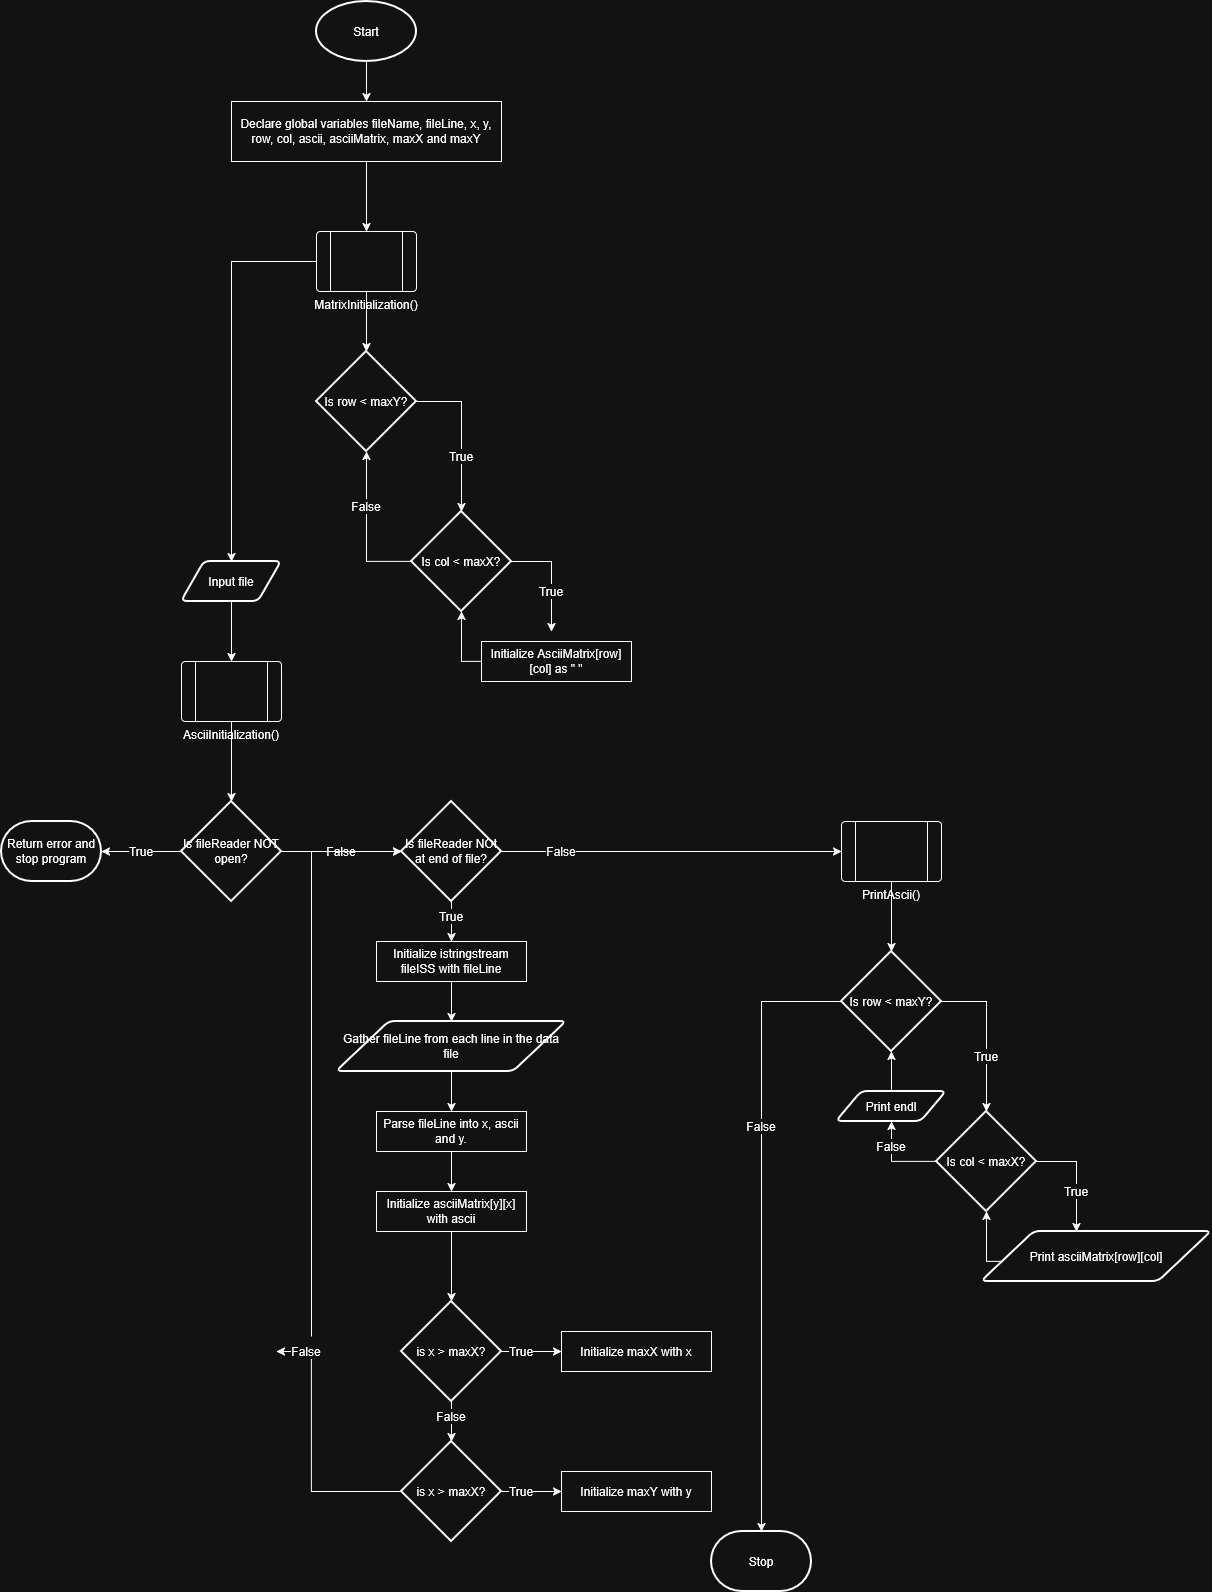

The diagram above was exported from draw.io. Its source (the exported page's mxGraphModel, read from the mxfile embedded in the PNG):
<mxGraphModel dx="1751" dy="1103" grid="1" gridSize="10" guides="1" tooltips="1" connect="1" arrows="1" fold="1" page="1" pageScale="1" pageWidth="1100" pageHeight="1700" math="0" shadow="0">
  <root>
    <mxCell id="0" />
    <mxCell id="1" parent="0" />
    <mxCell id="o6x5hvJrPXL5oyMoBKvP-96" style="edgeStyle=orthogonalEdgeStyle;rounded=0;orthogonalLoop=1;jettySize=auto;html=1;entryX=0.5;entryY=0;entryDx=0;entryDy=0;" edge="1" parent="1" source="o6x5hvJrPXL5oyMoBKvP-88" target="o6x5hvJrPXL5oyMoBKvP-89">
      <mxGeometry relative="1" as="geometry" />
    </mxCell>
    <mxCell id="o6x5hvJrPXL5oyMoBKvP-88" value="Start" style="strokeWidth=2;html=1;shape=mxgraph.flowchart.start_1;whiteSpace=wrap;" vertex="1" parent="1">
      <mxGeometry x="495" y="30" width="100" height="60" as="geometry" />
    </mxCell>
    <mxCell id="o6x5hvJrPXL5oyMoBKvP-97" style="edgeStyle=orthogonalEdgeStyle;rounded=0;orthogonalLoop=1;jettySize=auto;html=1;entryX=0.5;entryY=0;entryDx=0;entryDy=0;" edge="1" parent="1" source="o6x5hvJrPXL5oyMoBKvP-89" target="o6x5hvJrPXL5oyMoBKvP-94">
      <mxGeometry relative="1" as="geometry" />
    </mxCell>
    <mxCell id="o6x5hvJrPXL5oyMoBKvP-89" value="Declare global variables fileName, fileLine, x, y, row, col, ascii, asciiMatrix, maxX and maxY" style="rounded=0;whiteSpace=wrap;html=1;" vertex="1" parent="1">
      <mxGeometry x="410" y="130" width="270" height="60" as="geometry" />
    </mxCell>
    <mxCell id="o6x5hvJrPXL5oyMoBKvP-91" value="Is row &amp;lt; maxY?" style="strokeWidth=2;html=1;shape=mxgraph.flowchart.decision;whiteSpace=wrap;" vertex="1" parent="1">
      <mxGeometry x="495" y="380" width="100" height="100" as="geometry" />
    </mxCell>
    <mxCell id="o6x5hvJrPXL5oyMoBKvP-105" style="edgeStyle=orthogonalEdgeStyle;rounded=0;orthogonalLoop=1;jettySize=auto;html=1;" edge="1" parent="1" source="o6x5hvJrPXL5oyMoBKvP-92">
      <mxGeometry relative="1" as="geometry">
        <mxPoint x="730" y="660" as="targetPoint" />
      </mxGeometry>
    </mxCell>
    <mxCell id="o6x5hvJrPXL5oyMoBKvP-92" value="Is col &amp;lt; maxX?" style="strokeWidth=2;html=1;shape=mxgraph.flowchart.decision;whiteSpace=wrap;" vertex="1" parent="1">
      <mxGeometry x="590" y="540" width="100" height="100" as="geometry" />
    </mxCell>
    <mxCell id="o6x5hvJrPXL5oyMoBKvP-98" style="edgeStyle=orthogonalEdgeStyle;rounded=0;orthogonalLoop=1;jettySize=auto;html=1;entryX=0.5;entryY=0;entryDx=0;entryDy=0;" edge="1" parent="1" source="o6x5hvJrPXL5oyMoBKvP-94">
      <mxGeometry relative="1" as="geometry">
        <mxPoint x="410" y="590" as="targetPoint" />
      </mxGeometry>
    </mxCell>
    <mxCell id="o6x5hvJrPXL5oyMoBKvP-94" value="MatrixInitialization()" style="verticalLabelPosition=bottom;verticalAlign=top;html=1;shape=process;whiteSpace=wrap;rounded=1;size=0.14;arcSize=6;" vertex="1" parent="1">
      <mxGeometry x="495" y="260" width="100" height="60" as="geometry" />
    </mxCell>
    <mxCell id="o6x5hvJrPXL5oyMoBKvP-99" style="edgeStyle=orthogonalEdgeStyle;rounded=0;orthogonalLoop=1;jettySize=auto;html=1;entryX=0.5;entryY=0;entryDx=0;entryDy=0;entryPerimeter=0;" edge="1" parent="1" source="o6x5hvJrPXL5oyMoBKvP-94" target="o6x5hvJrPXL5oyMoBKvP-91">
      <mxGeometry relative="1" as="geometry" />
    </mxCell>
    <mxCell id="o6x5hvJrPXL5oyMoBKvP-100" style="edgeStyle=orthogonalEdgeStyle;rounded=0;orthogonalLoop=1;jettySize=auto;html=1;entryX=0.5;entryY=0;entryDx=0;entryDy=0;entryPerimeter=0;" edge="1" parent="1" source="o6x5hvJrPXL5oyMoBKvP-91" target="o6x5hvJrPXL5oyMoBKvP-92">
      <mxGeometry relative="1" as="geometry">
        <Array as="points">
          <mxPoint x="640" y="430" />
        </Array>
      </mxGeometry>
    </mxCell>
    <mxCell id="o6x5hvJrPXL5oyMoBKvP-101" value="True" style="text;html=1;whiteSpace=wrap;strokeColor=none;fillColor=none;align=center;verticalAlign=middle;rounded=0;labelBackgroundColor=default;" vertex="1" parent="1">
      <mxGeometry x="610" y="470" width="60" height="30" as="geometry" />
    </mxCell>
    <mxCell id="o6x5hvJrPXL5oyMoBKvP-104" value="Initialize AsciiMatrix[row][col] as &quot; &quot;" style="rounded=0;whiteSpace=wrap;html=1;" vertex="1" parent="1">
      <mxGeometry x="660" y="670" width="150" height="40" as="geometry" />
    </mxCell>
    <mxCell id="o6x5hvJrPXL5oyMoBKvP-106" style="edgeStyle=orthogonalEdgeStyle;rounded=0;orthogonalLoop=1;jettySize=auto;html=1;entryX=0.5;entryY=1;entryDx=0;entryDy=0;entryPerimeter=0;" edge="1" parent="1" source="o6x5hvJrPXL5oyMoBKvP-104" target="o6x5hvJrPXL5oyMoBKvP-92">
      <mxGeometry relative="1" as="geometry">
        <Array as="points">
          <mxPoint x="640" y="690" />
        </Array>
      </mxGeometry>
    </mxCell>
    <mxCell id="o6x5hvJrPXL5oyMoBKvP-108" style="edgeStyle=orthogonalEdgeStyle;rounded=0;orthogonalLoop=1;jettySize=auto;html=1;entryX=0.5;entryY=1;entryDx=0;entryDy=0;entryPerimeter=0;" edge="1" parent="1" source="o6x5hvJrPXL5oyMoBKvP-92" target="o6x5hvJrPXL5oyMoBKvP-91">
      <mxGeometry relative="1" as="geometry">
        <Array as="points">
          <mxPoint x="545" y="590" />
        </Array>
      </mxGeometry>
    </mxCell>
    <mxCell id="o6x5hvJrPXL5oyMoBKvP-109" value="False" style="text;html=1;whiteSpace=wrap;strokeColor=none;fillColor=none;align=center;verticalAlign=middle;rounded=0;labelBackgroundColor=default;" vertex="1" parent="1">
      <mxGeometry x="515" y="520" width="60" height="30" as="geometry" />
    </mxCell>
    <mxCell id="o6x5hvJrPXL5oyMoBKvP-111" value="True" style="text;html=1;whiteSpace=wrap;strokeColor=none;fillColor=none;align=center;verticalAlign=middle;rounded=0;labelBackgroundColor=default;" vertex="1" parent="1">
      <mxGeometry x="700" y="605" width="60" height="30" as="geometry" />
    </mxCell>
    <mxCell id="o6x5hvJrPXL5oyMoBKvP-112" value="Input file" style="shape=parallelogram;html=1;strokeWidth=2;perimeter=parallelogramPerimeter;whiteSpace=wrap;rounded=1;arcSize=12;size=0.23;" vertex="1" parent="1">
      <mxGeometry x="360" y="590" width="100" height="40" as="geometry" />
    </mxCell>
    <mxCell id="o6x5hvJrPXL5oyMoBKvP-115" style="edgeStyle=orthogonalEdgeStyle;rounded=0;orthogonalLoop=1;jettySize=auto;html=1;entryX=0;entryY=0.5;entryDx=0;entryDy=0;entryPerimeter=0;" edge="1" parent="1" source="o6x5hvJrPXL5oyMoBKvP-113" target="o6x5hvJrPXL5oyMoBKvP-120">
      <mxGeometry relative="1" as="geometry">
        <mxPoint x="540" y="880" as="targetPoint" />
      </mxGeometry>
    </mxCell>
    <mxCell id="o6x5hvJrPXL5oyMoBKvP-113" value="Is fileReader NOT open?" style="strokeWidth=2;html=1;shape=mxgraph.flowchart.decision;whiteSpace=wrap;" vertex="1" parent="1">
      <mxGeometry x="360" y="830" width="100" height="100" as="geometry" />
    </mxCell>
    <mxCell id="o6x5hvJrPXL5oyMoBKvP-114" style="edgeStyle=orthogonalEdgeStyle;rounded=0;orthogonalLoop=1;jettySize=auto;html=1;entryX=0.5;entryY=0;entryDx=0;entryDy=0;" edge="1" parent="1" source="o6x5hvJrPXL5oyMoBKvP-112" target="o6x5hvJrPXL5oyMoBKvP-117">
      <mxGeometry relative="1" as="geometry" />
    </mxCell>
    <mxCell id="o6x5hvJrPXL5oyMoBKvP-116" value="Return error and stop program" style="strokeWidth=2;html=1;shape=mxgraph.flowchart.terminator;whiteSpace=wrap;" vertex="1" parent="1">
      <mxGeometry x="180" y="850" width="100" height="60" as="geometry" />
    </mxCell>
    <mxCell id="o6x5hvJrPXL5oyMoBKvP-117" value="AsciiInitialization()" style="verticalLabelPosition=bottom;verticalAlign=top;html=1;shape=process;whiteSpace=wrap;rounded=1;size=0.14;arcSize=6;" vertex="1" parent="1">
      <mxGeometry x="360" y="690" width="100" height="60" as="geometry" />
    </mxCell>
    <mxCell id="o6x5hvJrPXL5oyMoBKvP-118" style="edgeStyle=orthogonalEdgeStyle;rounded=0;orthogonalLoop=1;jettySize=auto;html=1;entryX=0.5;entryY=0;entryDx=0;entryDy=0;entryPerimeter=0;" edge="1" parent="1" source="o6x5hvJrPXL5oyMoBKvP-117" target="o6x5hvJrPXL5oyMoBKvP-113">
      <mxGeometry relative="1" as="geometry" />
    </mxCell>
    <mxCell id="o6x5hvJrPXL5oyMoBKvP-125" style="edgeStyle=orthogonalEdgeStyle;rounded=0;orthogonalLoop=1;jettySize=auto;html=1;entryX=0.5;entryY=0;entryDx=0;entryDy=0;" edge="1" parent="1" source="o6x5hvJrPXL5oyMoBKvP-120" target="o6x5hvJrPXL5oyMoBKvP-124">
      <mxGeometry relative="1" as="geometry" />
    </mxCell>
    <mxCell id="o6x5hvJrPXL5oyMoBKvP-132" style="edgeStyle=orthogonalEdgeStyle;rounded=0;orthogonalLoop=1;jettySize=auto;html=1;entryX=0;entryY=0.5;entryDx=0;entryDy=0;" edge="1" parent="1" source="o6x5hvJrPXL5oyMoBKvP-120" target="o6x5hvJrPXL5oyMoBKvP-128">
      <mxGeometry relative="1" as="geometry" />
    </mxCell>
    <mxCell id="o6x5hvJrPXL5oyMoBKvP-120" value="Is fileReader NOt at end of file?" style="strokeWidth=2;html=1;shape=mxgraph.flowchart.decision;whiteSpace=wrap;" vertex="1" parent="1">
      <mxGeometry x="580" y="830" width="100" height="100" as="geometry" />
    </mxCell>
    <mxCell id="o6x5hvJrPXL5oyMoBKvP-122" value="False" style="text;html=1;whiteSpace=wrap;strokeColor=none;fillColor=none;align=center;verticalAlign=middle;rounded=0;labelBackgroundColor=default;" vertex="1" parent="1">
      <mxGeometry x="710" y="865" width="60" height="30" as="geometry" />
    </mxCell>
    <mxCell id="o6x5hvJrPXL5oyMoBKvP-154" style="edgeStyle=orthogonalEdgeStyle;rounded=0;orthogonalLoop=1;jettySize=auto;html=1;entryX=0.5;entryY=0;entryDx=0;entryDy=0;" edge="1" parent="1" source="o6x5hvJrPXL5oyMoBKvP-123" target="o6x5hvJrPXL5oyMoBKvP-153">
      <mxGeometry relative="1" as="geometry" />
    </mxCell>
    <mxCell id="o6x5hvJrPXL5oyMoBKvP-123" value="Gather fileLine from each line in the data file" style="shape=parallelogram;html=1;strokeWidth=2;perimeter=parallelogramPerimeter;whiteSpace=wrap;rounded=1;arcSize=12;size=0.23;" vertex="1" parent="1">
      <mxGeometry x="515" y="1050" width="230" height="50" as="geometry" />
    </mxCell>
    <mxCell id="o6x5hvJrPXL5oyMoBKvP-126" style="edgeStyle=orthogonalEdgeStyle;rounded=0;orthogonalLoop=1;jettySize=auto;html=1;entryX=0.5;entryY=0;entryDx=0;entryDy=0;" edge="1" parent="1" source="o6x5hvJrPXL5oyMoBKvP-124" target="o6x5hvJrPXL5oyMoBKvP-123">
      <mxGeometry relative="1" as="geometry" />
    </mxCell>
    <mxCell id="o6x5hvJrPXL5oyMoBKvP-124" value="Initialize istringstream fileISS with fileLine" style="rounded=0;whiteSpace=wrap;html=1;" vertex="1" parent="1">
      <mxGeometry x="555" y="970" width="150" height="40" as="geometry" />
    </mxCell>
    <mxCell id="o6x5hvJrPXL5oyMoBKvP-127" value="True" style="text;html=1;whiteSpace=wrap;strokeColor=none;fillColor=none;align=center;verticalAlign=middle;rounded=0;labelBackgroundColor=default;" vertex="1" parent="1">
      <mxGeometry x="600" y="930" width="60" height="30" as="geometry" />
    </mxCell>
    <mxCell id="o6x5hvJrPXL5oyMoBKvP-129" style="edgeStyle=orthogonalEdgeStyle;rounded=0;orthogonalLoop=1;jettySize=auto;html=1;entryX=1;entryY=0.5;entryDx=0;entryDy=0;entryPerimeter=0;" edge="1" parent="1" source="o6x5hvJrPXL5oyMoBKvP-113" target="o6x5hvJrPXL5oyMoBKvP-116">
      <mxGeometry relative="1" as="geometry" />
    </mxCell>
    <mxCell id="o6x5hvJrPXL5oyMoBKvP-119" value="True" style="text;html=1;whiteSpace=wrap;strokeColor=none;fillColor=none;align=center;verticalAlign=middle;rounded=0;labelBackgroundColor=default;" vertex="1" parent="1">
      <mxGeometry x="290" y="865" width="60" height="30" as="geometry" />
    </mxCell>
    <mxCell id="o6x5hvJrPXL5oyMoBKvP-131" value="False" style="text;html=1;whiteSpace=wrap;strokeColor=none;fillColor=none;align=center;verticalAlign=middle;rounded=0;labelBackgroundColor=default;" vertex="1" parent="1">
      <mxGeometry x="490" y="865" width="60" height="30" as="geometry" />
    </mxCell>
    <mxCell id="o6x5hvJrPXL5oyMoBKvP-150" style="edgeStyle=orthogonalEdgeStyle;rounded=0;orthogonalLoop=1;jettySize=auto;html=1;" edge="1" parent="1" source="o6x5hvJrPXL5oyMoBKvP-134">
      <mxGeometry relative="1" as="geometry">
        <mxPoint x="940" y="1560" as="targetPoint" />
      </mxGeometry>
    </mxCell>
    <mxCell id="o6x5hvJrPXL5oyMoBKvP-134" value="Is row &amp;lt; maxY?" style="strokeWidth=2;html=1;shape=mxgraph.flowchart.decision;whiteSpace=wrap;" vertex="1" parent="1">
      <mxGeometry x="1020" y="980" width="100" height="100" as="geometry" />
    </mxCell>
    <mxCell id="o6x5hvJrPXL5oyMoBKvP-135" style="edgeStyle=orthogonalEdgeStyle;rounded=0;orthogonalLoop=1;jettySize=auto;html=1;" edge="1" parent="1" source="o6x5hvJrPXL5oyMoBKvP-136">
      <mxGeometry relative="1" as="geometry">
        <mxPoint x="1255" y="1260" as="targetPoint" />
      </mxGeometry>
    </mxCell>
    <mxCell id="o6x5hvJrPXL5oyMoBKvP-149" style="edgeStyle=orthogonalEdgeStyle;rounded=0;orthogonalLoop=1;jettySize=auto;html=1;entryX=0.5;entryY=1;entryDx=0;entryDy=0;" edge="1" parent="1" source="o6x5hvJrPXL5oyMoBKvP-136" target="o6x5hvJrPXL5oyMoBKvP-147">
      <mxGeometry relative="1" as="geometry">
        <Array as="points">
          <mxPoint x="1070" y="1190" />
        </Array>
      </mxGeometry>
    </mxCell>
    <mxCell id="o6x5hvJrPXL5oyMoBKvP-136" value="Is col &amp;lt; maxX?" style="strokeWidth=2;html=1;shape=mxgraph.flowchart.decision;whiteSpace=wrap;" vertex="1" parent="1">
      <mxGeometry x="1115" y="1140" width="100" height="100" as="geometry" />
    </mxCell>
    <mxCell id="o6x5hvJrPXL5oyMoBKvP-137" style="edgeStyle=orthogonalEdgeStyle;rounded=0;orthogonalLoop=1;jettySize=auto;html=1;entryX=0.5;entryY=0;entryDx=0;entryDy=0;entryPerimeter=0;" edge="1" parent="1" source="o6x5hvJrPXL5oyMoBKvP-134" target="o6x5hvJrPXL5oyMoBKvP-136">
      <mxGeometry relative="1" as="geometry">
        <Array as="points">
          <mxPoint x="1165" y="1030" />
        </Array>
      </mxGeometry>
    </mxCell>
    <mxCell id="o6x5hvJrPXL5oyMoBKvP-138" value="True" style="text;html=1;whiteSpace=wrap;strokeColor=none;fillColor=none;align=center;verticalAlign=middle;rounded=0;labelBackgroundColor=default;" vertex="1" parent="1">
      <mxGeometry x="1135" y="1070" width="60" height="30" as="geometry" />
    </mxCell>
    <mxCell id="o6x5hvJrPXL5oyMoBKvP-140" style="edgeStyle=orthogonalEdgeStyle;rounded=0;orthogonalLoop=1;jettySize=auto;html=1;entryX=0.5;entryY=1;entryDx=0;entryDy=0;entryPerimeter=0;" edge="1" parent="1" target="o6x5hvJrPXL5oyMoBKvP-136">
      <mxGeometry relative="1" as="geometry">
        <Array as="points">
          <mxPoint x="1165" y="1290" />
        </Array>
        <mxPoint x="1185" y="1290" as="sourcePoint" />
      </mxGeometry>
    </mxCell>
    <mxCell id="o6x5hvJrPXL5oyMoBKvP-142" value="False" style="text;html=1;whiteSpace=wrap;strokeColor=none;fillColor=none;align=center;verticalAlign=middle;rounded=0;labelBackgroundColor=default;" vertex="1" parent="1">
      <mxGeometry x="1040" y="1160" width="60" height="30" as="geometry" />
    </mxCell>
    <mxCell id="o6x5hvJrPXL5oyMoBKvP-143" value="True" style="text;html=1;whiteSpace=wrap;strokeColor=none;fillColor=none;align=center;verticalAlign=middle;rounded=0;labelBackgroundColor=default;" vertex="1" parent="1">
      <mxGeometry x="1225" y="1205" width="60" height="30" as="geometry" />
    </mxCell>
    <mxCell id="o6x5hvJrPXL5oyMoBKvP-144" style="edgeStyle=orthogonalEdgeStyle;rounded=0;orthogonalLoop=1;jettySize=auto;html=1;entryX=0.5;entryY=0;entryDx=0;entryDy=0;entryPerimeter=0;" edge="1" parent="1" source="o6x5hvJrPXL5oyMoBKvP-128" target="o6x5hvJrPXL5oyMoBKvP-134">
      <mxGeometry relative="1" as="geometry" />
    </mxCell>
    <mxCell id="o6x5hvJrPXL5oyMoBKvP-128" value="PrintAscii()" style="verticalLabelPosition=bottom;verticalAlign=top;html=1;shape=process;whiteSpace=wrap;rounded=1;size=0.14;arcSize=6;" vertex="1" parent="1">
      <mxGeometry x="1020" y="850" width="100" height="60" as="geometry" />
    </mxCell>
    <mxCell id="o6x5hvJrPXL5oyMoBKvP-145" value="Print asciiMatrix[row][col]" style="shape=parallelogram;html=1;strokeWidth=2;perimeter=parallelogramPerimeter;whiteSpace=wrap;rounded=1;arcSize=12;size=0.23;" vertex="1" parent="1">
      <mxGeometry x="1160" y="1260" width="230" height="50" as="geometry" />
    </mxCell>
    <mxCell id="o6x5hvJrPXL5oyMoBKvP-147" value="Print endl" style="shape=parallelogram;html=1;strokeWidth=2;perimeter=parallelogramPerimeter;whiteSpace=wrap;rounded=1;arcSize=12;size=0.23;" vertex="1" parent="1">
      <mxGeometry x="1015" y="1120" width="110" height="30" as="geometry" />
    </mxCell>
    <mxCell id="o6x5hvJrPXL5oyMoBKvP-148" style="edgeStyle=orthogonalEdgeStyle;rounded=0;orthogonalLoop=1;jettySize=auto;html=1;entryX=0.5;entryY=1;entryDx=0;entryDy=0;entryPerimeter=0;" edge="1" parent="1" source="o6x5hvJrPXL5oyMoBKvP-147" target="o6x5hvJrPXL5oyMoBKvP-134">
      <mxGeometry relative="1" as="geometry" />
    </mxCell>
    <mxCell id="o6x5hvJrPXL5oyMoBKvP-151" value="Stop" style="strokeWidth=2;html=1;shape=mxgraph.flowchart.terminator;whiteSpace=wrap;" vertex="1" parent="1">
      <mxGeometry x="890" y="1560" width="100" height="60" as="geometry" />
    </mxCell>
    <mxCell id="o6x5hvJrPXL5oyMoBKvP-152" value="False" style="text;html=1;whiteSpace=wrap;strokeColor=none;fillColor=none;align=center;verticalAlign=middle;rounded=0;labelBackgroundColor=default;" vertex="1" parent="1">
      <mxGeometry x="910" y="1140" width="60" height="30" as="geometry" />
    </mxCell>
    <mxCell id="o6x5hvJrPXL5oyMoBKvP-156" style="edgeStyle=orthogonalEdgeStyle;rounded=0;orthogonalLoop=1;jettySize=auto;html=1;entryX=0.5;entryY=0;entryDx=0;entryDy=0;" edge="1" parent="1" source="o6x5hvJrPXL5oyMoBKvP-153" target="o6x5hvJrPXL5oyMoBKvP-155">
      <mxGeometry relative="1" as="geometry" />
    </mxCell>
    <mxCell id="o6x5hvJrPXL5oyMoBKvP-153" value="Parse fileLine into x, ascii and y." style="rounded=0;whiteSpace=wrap;html=1;" vertex="1" parent="1">
      <mxGeometry x="555" y="1140" width="150" height="40" as="geometry" />
    </mxCell>
    <mxCell id="o6x5hvJrPXL5oyMoBKvP-155" value="Initialize asciiMatrix[y][x] with ascii" style="rounded=0;whiteSpace=wrap;html=1;" vertex="1" parent="1">
      <mxGeometry x="555" y="1220" width="150" height="40" as="geometry" />
    </mxCell>
    <mxCell id="o6x5hvJrPXL5oyMoBKvP-163" style="edgeStyle=orthogonalEdgeStyle;rounded=0;orthogonalLoop=1;jettySize=auto;html=1;entryX=0;entryY=0.5;entryDx=0;entryDy=0;" edge="1" parent="1" source="o6x5hvJrPXL5oyMoBKvP-157" target="o6x5hvJrPXL5oyMoBKvP-161">
      <mxGeometry relative="1" as="geometry" />
    </mxCell>
    <mxCell id="o6x5hvJrPXL5oyMoBKvP-157" value="is x &amp;gt; maxX?" style="strokeWidth=2;html=1;shape=mxgraph.flowchart.decision;whiteSpace=wrap;" vertex="1" parent="1">
      <mxGeometry x="580" y="1330" width="100" height="100" as="geometry" />
    </mxCell>
    <mxCell id="o6x5hvJrPXL5oyMoBKvP-158" style="edgeStyle=orthogonalEdgeStyle;rounded=0;orthogonalLoop=1;jettySize=auto;html=1;entryX=0.5;entryY=0;entryDx=0;entryDy=0;entryPerimeter=0;" edge="1" parent="1" source="o6x5hvJrPXL5oyMoBKvP-155" target="o6x5hvJrPXL5oyMoBKvP-157">
      <mxGeometry relative="1" as="geometry" />
    </mxCell>
    <mxCell id="o6x5hvJrPXL5oyMoBKvP-165" style="edgeStyle=orthogonalEdgeStyle;rounded=0;orthogonalLoop=1;jettySize=auto;html=1;entryX=0;entryY=0.5;entryDx=0;entryDy=0;" edge="1" parent="1" source="o6x5hvJrPXL5oyMoBKvP-159" target="o6x5hvJrPXL5oyMoBKvP-162">
      <mxGeometry relative="1" as="geometry" />
    </mxCell>
    <mxCell id="o6x5hvJrPXL5oyMoBKvP-159" value="is x &amp;gt; maxX?" style="strokeWidth=2;html=1;shape=mxgraph.flowchart.decision;whiteSpace=wrap;" vertex="1" parent="1">
      <mxGeometry x="580" y="1470" width="100" height="100" as="geometry" />
    </mxCell>
    <mxCell id="o6x5hvJrPXL5oyMoBKvP-160" style="edgeStyle=orthogonalEdgeStyle;rounded=0;orthogonalLoop=1;jettySize=auto;html=1;entryX=0.5;entryY=0;entryDx=0;entryDy=0;entryPerimeter=0;" edge="1" parent="1" source="o6x5hvJrPXL5oyMoBKvP-157" target="o6x5hvJrPXL5oyMoBKvP-159">
      <mxGeometry relative="1" as="geometry" />
    </mxCell>
    <mxCell id="o6x5hvJrPXL5oyMoBKvP-161" value="Initialize maxX with x" style="rounded=0;whiteSpace=wrap;html=1;" vertex="1" parent="1">
      <mxGeometry x="740" y="1360" width="150" height="40" as="geometry" />
    </mxCell>
    <mxCell id="o6x5hvJrPXL5oyMoBKvP-162" value="Initialize maxY with y" style="rounded=0;whiteSpace=wrap;html=1;" vertex="1" parent="1">
      <mxGeometry x="740" y="1500" width="150" height="40" as="geometry" />
    </mxCell>
    <mxCell id="o6x5hvJrPXL5oyMoBKvP-166" style="edgeStyle=orthogonalEdgeStyle;rounded=0;orthogonalLoop=1;jettySize=auto;html=1;entryX=0;entryY=0.5;entryDx=0;entryDy=0;entryPerimeter=0;" edge="1" parent="1" source="o6x5hvJrPXL5oyMoBKvP-167" target="o6x5hvJrPXL5oyMoBKvP-120">
      <mxGeometry relative="1" as="geometry">
        <Array as="points">
          <mxPoint x="490" y="880" />
        </Array>
      </mxGeometry>
    </mxCell>
    <mxCell id="o6x5hvJrPXL5oyMoBKvP-168" value="" style="edgeStyle=orthogonalEdgeStyle;rounded=0;orthogonalLoop=1;jettySize=auto;html=1;entryX=0;entryY=0.5;entryDx=0;entryDy=0;entryPerimeter=0;" edge="1" parent="1" source="o6x5hvJrPXL5oyMoBKvP-159" target="o6x5hvJrPXL5oyMoBKvP-167">
      <mxGeometry relative="1" as="geometry">
        <mxPoint x="580" y="1520" as="sourcePoint" />
        <mxPoint x="580" y="880" as="targetPoint" />
        <Array as="points">
          <mxPoint x="490" y="1520" />
        </Array>
      </mxGeometry>
    </mxCell>
    <mxCell id="o6x5hvJrPXL5oyMoBKvP-167" value="False" style="text;html=1;whiteSpace=wrap;strokeColor=none;fillColor=none;align=center;verticalAlign=middle;rounded=0;labelBackgroundColor=default;" vertex="1" parent="1">
      <mxGeometry x="455" y="1365" width="60" height="30" as="geometry" />
    </mxCell>
    <mxCell id="o6x5hvJrPXL5oyMoBKvP-169" value="False" style="text;html=1;whiteSpace=wrap;strokeColor=none;fillColor=none;align=center;verticalAlign=middle;rounded=0;labelBackgroundColor=default;" vertex="1" parent="1">
      <mxGeometry x="600" y="1430" width="60" height="30" as="geometry" />
    </mxCell>
    <mxCell id="o6x5hvJrPXL5oyMoBKvP-170" value="True" style="text;html=1;whiteSpace=wrap;strokeColor=none;fillColor=none;align=center;verticalAlign=middle;rounded=0;labelBackgroundColor=default;" vertex="1" parent="1">
      <mxGeometry x="670" y="1505" width="60" height="30" as="geometry" />
    </mxCell>
    <mxCell id="o6x5hvJrPXL5oyMoBKvP-171" value="True" style="text;html=1;whiteSpace=wrap;strokeColor=none;fillColor=none;align=center;verticalAlign=middle;rounded=0;labelBackgroundColor=default;" vertex="1" parent="1">
      <mxGeometry x="670" y="1365" width="60" height="30" as="geometry" />
    </mxCell>
  </root>
</mxGraphModel>